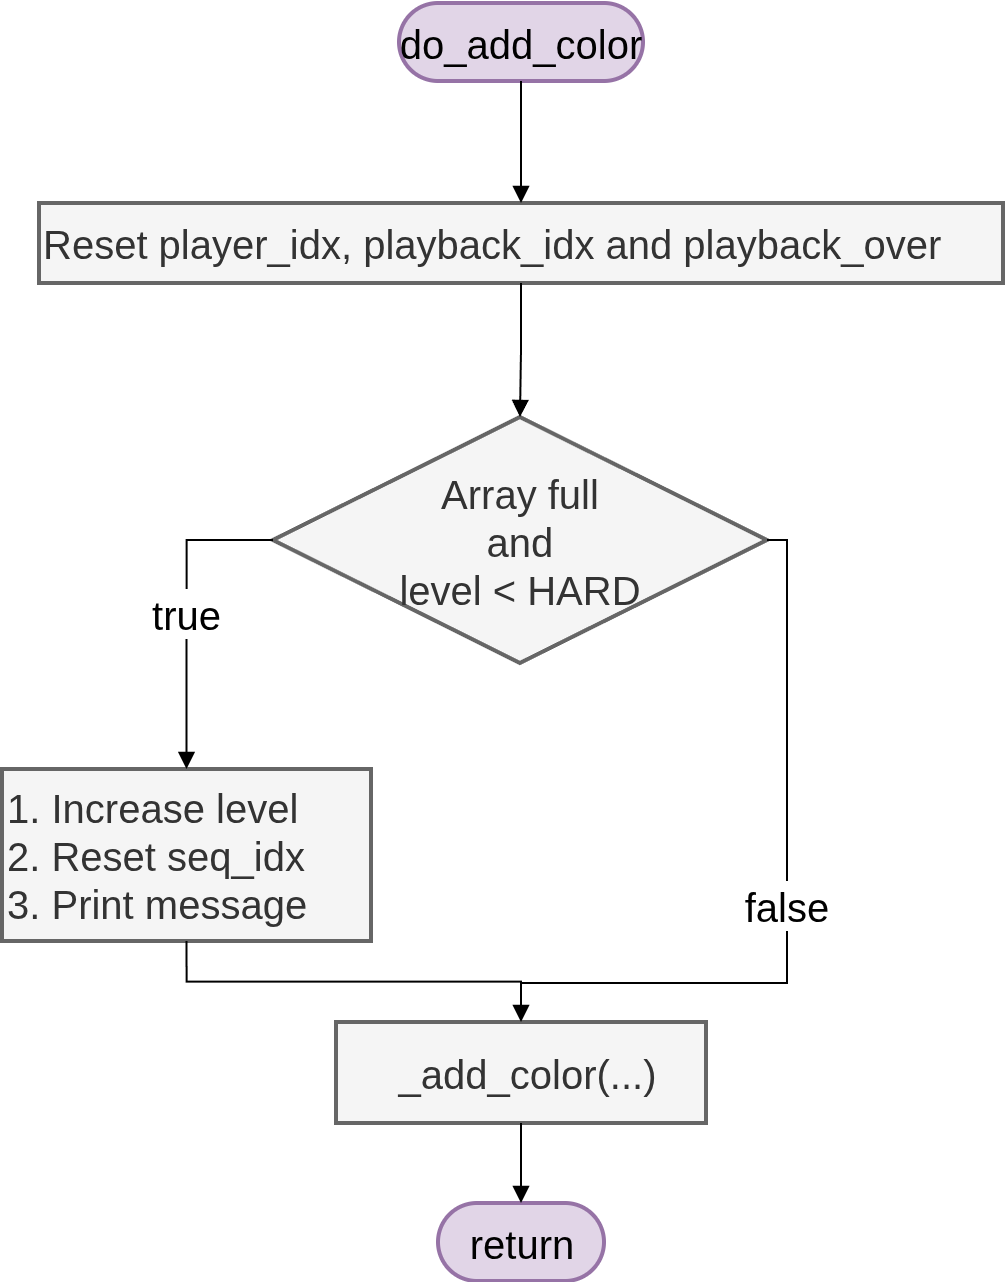

The diagram above was exported from draw.io. Its source (the exported page's mxGraphModel, read from the mxfile embedded in the PNG):
<mxGraphModel dx="1354" dy="448" grid="1" gridSize="10" guides="1" tooltips="1" connect="1" arrows="1" fold="1" page="0" pageScale="1" pageWidth="100" pageHeight="100" math="0" shadow="0">
  <root>
    <mxCell id="0" />
    <mxCell id="1" parent="0" />
    <mxCell id="2" value="do_add_color" style="rounded=1;whiteSpace=wrap;arcSize=50;strokeWidth=2;fontSize=20;fillColor=#e1d5e7;strokeColor=#9673a6;" vertex="1" parent="1">
      <mxGeometry x="1664" y="450" width="122" height="39" as="geometry" />
    </mxCell>
    <mxCell id="3" value="Reset player_idx, playback_idx and playback_over" style="whiteSpace=wrap;strokeWidth=2;fontSize=20;align=left;fillColor=#f5f5f5;fontColor=#333333;strokeColor=#666666;" vertex="1" parent="1">
      <mxGeometry x="1484" y="550" width="482" height="40" as="geometry" />
    </mxCell>
    <mxCell id="4" value="Array full&#10;and&#10;level &lt; HARD" style="rhombus;strokeWidth=2;whiteSpace=wrap;fontSize=20;fillColor=#f5f5f5;fontColor=#333333;strokeColor=#666666;" vertex="1" parent="1">
      <mxGeometry x="1601" y="657" width="247" height="123" as="geometry" />
    </mxCell>
    <mxCell id="5" value="1. Increase level&#10;2. Reset seq_idx&#10;3. Print message" style="whiteSpace=wrap;strokeWidth=2;fontSize=20;align=left;fillColor=#f5f5f5;fontColor=#333333;strokeColor=#666666;" vertex="1" parent="1">
      <mxGeometry x="1465.5" y="833" width="184.5" height="86" as="geometry" />
    </mxCell>
    <mxCell id="6" value=" _add_color(...)" style="whiteSpace=wrap;strokeWidth=2;fontSize=20;align=center;fillColor=#f5f5f5;fontColor=#333333;strokeColor=#666666;" vertex="1" parent="1">
      <mxGeometry x="1632.5" y="959.5" width="185" height="50.5" as="geometry" />
    </mxCell>
    <mxCell id="7" value="return" style="rounded=1;whiteSpace=wrap;arcSize=50;strokeWidth=2;fontSize=20;fillColor=#e1d5e7;strokeColor=#9673a6;" vertex="1" parent="1">
      <mxGeometry x="1683.5" y="1050" width="83" height="39" as="geometry" />
    </mxCell>
    <mxCell id="8" value="" style="startArrow=none;endArrow=block;exitX=0.5;exitY=1;entryX=0.5;entryY=0;rounded=0;fontSize=20;strokeColor=default;edgeStyle=orthogonalEdgeStyle;" edge="1" source="2" target="3" parent="1">
      <mxGeometry relative="1" as="geometry" />
    </mxCell>
    <mxCell id="9" value="" style="startArrow=none;endArrow=block;exitX=0.5;exitY=1;entryX=0.5;entryY=0;rounded=0;fontSize=20;strokeColor=default;edgeStyle=orthogonalEdgeStyle;" edge="1" source="3" target="4" parent="1">
      <mxGeometry relative="1" as="geometry" />
    </mxCell>
    <mxCell id="10" value="true" style="startArrow=none;endArrow=block;exitX=0;exitY=0.5;entryX=0.5;entryY=0;rounded=0;fontSize=20;strokeColor=default;edgeStyle=orthogonalEdgeStyle;exitDx=0;exitDy=0;" edge="1" source="4" target="5" parent="1">
      <mxGeometry relative="1" as="geometry" />
    </mxCell>
    <mxCell id="11" value="" style="startArrow=none;endArrow=block;exitX=0.5;exitY=1;entryX=0.5;entryY=0;rounded=0;fontSize=20;strokeColor=default;edgeStyle=orthogonalEdgeStyle;entryDx=0;entryDy=0;" edge="1" source="5" target="6" parent="1">
      <mxGeometry relative="1" as="geometry" />
    </mxCell>
    <mxCell id="12" value="false" style="startArrow=none;endArrow=block;exitX=1;exitY=0.5;entryX=0.5;entryY=0;rounded=0;fontSize=20;strokeColor=default;edgeStyle=orthogonalEdgeStyle;exitDx=0;exitDy=0;entryDx=0;entryDy=0;" edge="1" source="4" target="6" parent="1">
      <mxGeometry relative="1" as="geometry">
        <Array as="points">
          <mxPoint x="1858" y="719" />
          <mxPoint x="1858" y="940" />
          <mxPoint x="1725" y="940" />
        </Array>
      </mxGeometry>
    </mxCell>
    <mxCell id="13" value="" style="startArrow=none;endArrow=block;exitX=0.5;exitY=0.99;entryX=0.5;entryY=-0.01;rounded=0;fontSize=20;strokeColor=default;edgeStyle=orthogonalEdgeStyle;" edge="1" source="6" target="7" parent="1">
      <mxGeometry relative="1" as="geometry" />
    </mxCell>
  </root>
</mxGraphModel>